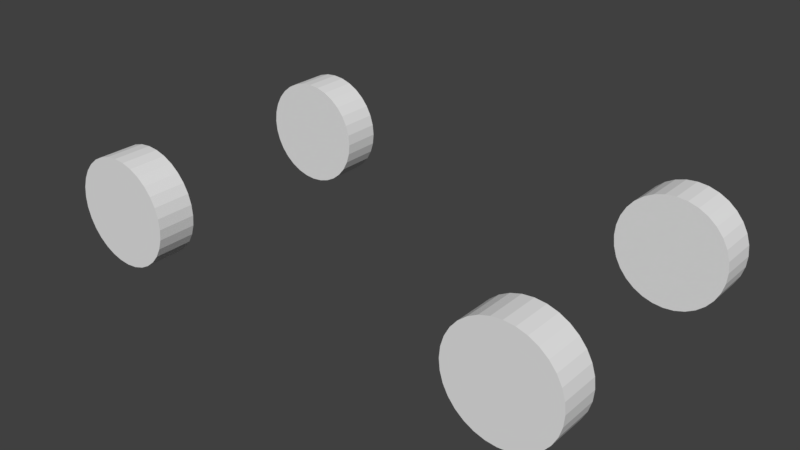 # Source: car1.blend  (saved by Blender 2.79.0; exported with 4.5.12 LTS)
import bpy
from mathutils import Matrix  # noqa: F401  (used for matrix-valued properties, if any)

bpy.ops.wm.read_factory_settings(use_empty=True)
scene = bpy.context.scene
scene.name = 'Scene'

# ---- collections
col_collection_1 = bpy.data.collections.new('Collection 1'); scene.collection.children.link(col_collection_1)
col_collection_7 = bpy.data.collections.new('Collection 7'); scene.collection.children.link(col_collection_7)

# ---- world
world_world = bpy.data.worlds.new('World'); scene.world = world_world
world_world.color = (0.05088, 0.05088, 0.05088)
world_world.use_sun_shadow = False
world_world.sun_shadow_jitter_overblur = 0.0
world_world.cycles.sampling_method = 'MANUAL'

# ---- meshes
me_cube_001 = bpy.data.meshes.new('Cube.001')
me_cube_001.from_pydata([(78.96, 115.3, 102.6), (78.96, 115.3, 202.6), (74.93, 115.3, 200.7), (71.05, 115.3, 195.0), (67.48, 115.3, 185.8), (64.35, 115.3, 173.3), (61.78, 115.3, 158.2), (59.87, 115.3, 140.9), (58.7, 115.3, 122.1), (58.3, 115.3, 102.6), (58.7, 115.3, 83.1), (59.87, 115.3, 64.34), (61.78, 115.3, 47.05), (64.35, 115.3, 31.9), (67.48, 115.3, 19.46), (71.05, 115.3, 10.22), (74.93, 115.3, 4.533), (78.96, 115.3, 2.611), (82.99, 115.3, 4.533), (86.86, 115.3, 10.22), (90.43, 115.3, 19.46), (93.56, 115.3, 31.9), (96.13, 115.3, 47.05), (98.04, 115.3, 64.34), (99.22, 115.3, 83.1), (99.61, 115.3, 102.6), (99.22, 115.3, 122.1), (98.04, 115.3, 140.9), (96.13, 115.3, 158.2), (93.56, 115.3, 173.3), (90.43, 115.3, 185.8), (86.86, 115.3, 195.0), (82.99, 115.3, 200.7), (74.93, 84.65, 200.7), (78.96, 84.65, 202.6), (78.96, 84.65, 102.6), (71.05, 84.65, 195.0), (67.48, 84.65, 185.8), (64.35, 84.65, 173.3), (61.78, 84.65, 158.2), (59.87, 84.65, 140.9), (58.7, 84.65, 122.1), (58.3, 84.65, 102.6), (58.7, 84.65, 83.1), (59.87, 84.65, 64.34), (61.78, 84.65, 47.05), (64.35, 84.65, 31.9), (67.48, 84.65, 19.46), (71.05, 84.65, 10.22), (74.93, 84.65, 4.533), (78.96, 84.65, 2.611), (82.99, 84.65, 4.533), (86.86, 84.65, 10.22), (90.43, 84.65, 19.46), (93.56, 84.65, 31.9), (96.13, 84.65, 47.05), (98.04, 84.65, 64.34), (99.22, 84.65, 83.1), (99.61, 84.65, 102.6), (99.22, 84.65, 122.1), (98.04, 84.65, 140.9), (96.13, 84.65, 158.2), (93.56, 84.65, 173.3), (90.43, 84.65, 185.8), (86.86, 84.65, 195.0), (82.99, 84.65, 200.7), (-82.62, 115.3, 102.6), (-82.62, 115.3, 202.6), (-86.65, 115.3, 200.7), (-90.53, 115.3, 195.0), (-94.1, 115.3, 185.8), (-97.23, 115.3, 173.3), (-99.8, 115.3, 158.2), (-101.7, 115.3, 140.9), (-102.9, 115.3, 122.1), (-103.3, 115.3, 102.6), (-102.9, 115.3, 83.1), (-101.7, 115.3, 64.34), (-99.8, 115.3, 47.05), (-97.23, 115.3, 31.9), (-94.1, 115.3, 19.46), (-90.53, 115.3, 10.22), (-86.65, 115.3, 4.533), (-82.62, 115.3, 2.611), (-78.59, 115.3, 4.533), (-74.72, 115.3, 10.22), (-71.15, 115.3, 19.46), (-68.02, 115.3, 31.9), (-65.45, 115.3, 47.05), (-63.54, 115.3, 64.34), (-62.36, 115.3, 83.1), (-61.97, 115.3, 102.6), (-62.36, 115.3, 122.1), (-63.54, 115.3, 140.9), (-65.45, 115.3, 158.2), (-68.02, 115.3, 173.3), (-71.15, 115.3, 185.8), (-74.72, 115.3, 195.0), (-78.59, 115.3, 200.7), (-86.65, 84.65, 200.7), (-82.62, 84.65, 202.6), (-82.62, 84.65, 102.6), (-90.53, 84.65, 195.0), (-94.1, 84.65, 185.8), (-97.23, 84.65, 173.3), (-99.8, 84.65, 158.2), (-101.7, 84.65, 140.9), (-102.9, 84.65, 122.1), (-103.3, 84.65, 102.6), (-102.9, 84.65, 83.1), (-101.7, 84.65, 64.34), (-99.8, 84.65, 47.05), (-97.23, 84.65, 31.9), (-94.1, 84.65, 19.46), (-90.53, 84.65, 10.22), (-86.65, 84.65, 4.533), (-82.62, 84.65, 2.611), (-78.59, 84.65, 4.533), (-74.72, 84.65, 10.22), (-71.15, 84.65, 19.46), (-68.02, 84.65, 31.9), (-65.45, 84.65, 47.05), (-63.54, 84.65, 64.34), (-62.36, 84.65, 83.1), (-61.97, 84.65, 102.6), (-62.36, 84.65, 122.1), (-63.54, 84.65, 140.9), (-65.45, 84.65, 158.2), (-68.02, 84.65, 173.3), (-71.15, 84.65, 185.8), (-74.72, 84.65, 195.0), (-78.59, 84.65, 200.7), (-82.62, -84.65, 102.6), (-82.62, -84.65, 202.6), (-86.65, -84.65, 200.7), (-90.53, -84.65, 195.0), (-94.1, -84.65, 185.8), (-97.23, -84.65, 173.3), (-99.8, -84.65, 158.2), (-101.7, -84.65, 140.9), (-102.9, -84.65, 122.1), (-103.3, -84.65, 102.6), (-102.9, -84.65, 83.1), (-101.7, -84.65, 64.34), (-99.8, -84.65, 47.05), (-97.23, -84.65, 31.9), (-94.1, -84.65, 19.46), (-90.53, -84.65, 10.22), (-86.65, -84.65, 4.533), (-82.62, -84.65, 2.611), (-78.59, -84.65, 4.533), (-74.72, -84.65, 10.22), (-71.15, -84.65, 19.46), (-68.02, -84.65, 31.9), (-65.45, -84.65, 47.05), (-63.54, -84.65, 64.34), (-62.36, -84.65, 83.1), (-61.97, -84.65, 102.6), (-62.36, -84.65, 122.1), (-63.54, -84.65, 140.9), (-65.45, -84.65, 158.2), (-68.02, -84.65, 173.3), (-71.15, -84.65, 185.8), (-74.72, -84.65, 195.0), (-78.59, -84.65, 200.7), (-86.65, -115.3, 200.7), (-82.62, -115.3, 202.6), (-82.62, -115.3, 102.6), (-90.53, -115.3, 195.0), (-94.1, -115.3, 185.8), (-97.23, -115.3, 173.3), (-99.8, -115.3, 158.2), (-101.7, -115.3, 140.9), (-102.9, -115.3, 122.1), (-103.3, -115.3, 102.6), (-102.9, -115.3, 83.1), (-101.7, -115.3, 64.34), (-99.8, -115.3, 47.05), (-97.23, -115.3, 31.9), (-94.1, -115.3, 19.46), (-90.53, -115.3, 10.22), (-86.65, -115.3, 4.533), (-82.62, -115.3, 2.611), (-78.59, -115.3, 4.533), (-74.72, -115.3, 10.22), (-71.15, -115.3, 19.46), (-68.02, -115.3, 31.9), (-65.45, -115.3, 47.05), (-63.54, -115.3, 64.34), (-62.36, -115.3, 83.1), (-61.97, -115.3, 102.6), (-62.36, -115.3, 122.1), (-63.54, -115.3, 140.9), (-65.45, -115.3, 158.2), (-68.02, -115.3, 173.3), (-71.15, -115.3, 185.8), (-74.72, -115.3, 195.0), (-78.59, -115.3, 200.7), (78.96, -84.65, 102.6), (78.96, -84.65, 202.6), (74.93, -84.65, 200.7), (71.05, -84.65, 195.0), (67.48, -84.65, 185.8), (64.35, -84.65, 173.3), (61.78, -84.65, 158.2), (59.87, -84.65, 140.9), (58.7, -84.65, 122.1), (58.3, -84.65, 102.6), (58.7, -84.65, 83.1), (59.87, -84.65, 64.34), (61.78, -84.65, 47.05), (64.35, -84.65, 31.9), (67.48, -84.65, 19.46), (71.05, -84.65, 10.22), (74.93, -84.65, 4.533), (78.96, -84.65, 2.611), (82.99, -84.65, 4.533), (86.86, -84.65, 10.22), (90.43, -84.65, 19.46), (93.56, -84.65, 31.9), (96.13, -84.65, 47.05), (98.04, -84.65, 64.34), (99.22, -84.65, 83.1), (99.61, -84.65, 102.6), (99.22, -84.65, 122.1), (98.04, -84.65, 140.9), (96.13, -84.65, 158.2), (93.56, -84.65, 173.3), (90.43, -84.65, 185.8), (86.86, -84.65, 195.0), (82.99, -84.65, 200.7), (74.93, -115.3, 200.7), (78.96, -115.3, 202.6), (78.96, -115.3, 102.6), (71.05, -115.3, 195.0), (67.48, -115.3, 185.8), (64.35, -115.3, 173.3), (61.78, -115.3, 158.2), (59.87, -115.3, 140.9), (58.7, -115.3, 122.1), (58.3, -115.3, 102.6), (58.7, -115.3, 83.1), (59.87, -115.3, 64.34), (61.78, -115.3, 47.05), (64.35, -115.3, 31.9), (67.48, -115.3, 19.46), (71.05, -115.3, 10.22), (74.93, -115.3, 4.533), (78.96, -115.3, 2.611), (82.99, -115.3, 4.533), (86.86, -115.3, 10.22), (90.43, -115.3, 19.46), (93.56, -115.3, 31.9), (96.13, -115.3, 47.05), (98.04, -115.3, 64.34), (99.22, -115.3, 83.1), (99.61, -115.3, 102.6), (99.22, -115.3, 122.1), (98.04, -115.3, 140.9), (96.13, -115.3, 158.2), (93.56, -115.3, 173.3), (90.43, -115.3, 185.8), (86.86, -115.3, 195.0), (82.99, -115.3, 200.7)], [], [(0, 2, 1), (0, 3, 2), (0, 4, 3), (0, 5, 4), (0, 6, 5), (0, 7, 6), (0, 8, 7), (0, 9, 8), (0, 10, 9), (0, 11, 10), (0, 12, 11), (0, 13, 12), (0, 14, 13), (0, 15, 14), (0, 16, 15), (0, 17, 16), (0, 18, 17), (0, 19, 18), (0, 20, 19), (0, 21, 20), (0, 22, 21), (0, 23, 22), (0, 24, 23), (0, 25, 24), (0, 26, 25), (0, 27, 26), (0, 28, 27), (0, 29, 28), (0, 30, 29), (0, 31, 30), (0, 32, 31), (0, 1, 32), (35, 34, 33), (35, 33, 36), (35, 36, 37), (35, 37, 38), (35, 38, 39), (35, 39, 40), (35, 40, 41), (35, 41, 42), (35, 42, 43), (35, 43, 44), (35, 44, 45), (35, 45, 46), (35, 46, 47), (35, 47, 48), (35, 48, 49), (35, 49, 50), (35, 50, 51), (35, 51, 52), (35, 52, 53), (35, 53, 54), (35, 54, 55), (35, 55, 56), (35, 56, 57), (35, 57, 58), (35, 58, 59), (35, 59, 60), (35, 60, 61), (35, 61, 62), (35, 62, 63), (35, 63, 64), (35, 64, 65), (35, 65, 34), (21, 22, 55, 54), (28, 29, 62, 61), (8, 9, 42, 41), (15, 16, 49, 48), (22, 23, 56, 55), (2, 3, 36, 33), (29, 30, 63, 62), (9, 10, 43, 42), (16, 17, 50, 49), (23, 24, 57, 56), (3, 4, 37, 36), (30, 31, 64, 63), (10, 11, 44, 43), (17, 18, 51, 50), (24, 25, 58, 57), (4, 5, 38, 37), (31, 32, 65, 64), (11, 12, 45, 44), (18, 19, 52, 51), (25, 26, 59, 58), (5, 6, 39, 38), (32, 1, 34, 65), (12, 13, 46, 45), (19, 20, 53, 52), (26, 27, 60, 59), (6, 7, 40, 39), (13, 14, 47, 46), (20, 21, 54, 53), (27, 28, 61, 60), (7, 8, 41, 40), (1, 2, 33, 34), (14, 15, 48, 47), (66, 68, 67), (66, 69, 68), (66, 70, 69), (66, 71, 70), (66, 72, 71), (66, 73, 72), (66, 74, 73), (66, 75, 74), (66, 76, 75), (66, 77, 76), (66, 78, 77), (66, 79, 78), (66, 80, 79), (66, 81, 80), (66, 82, 81), (66, 83, 82), (66, 84, 83), (66, 85, 84), (66, 86, 85), (66, 87, 86), (66, 88, 87), (66, 89, 88), (66, 90, 89), (66, 91, 90), (66, 92, 91), (66, 93, 92), (66, 94, 93), (66, 95, 94), (66, 96, 95), (66, 97, 96), (66, 98, 97), (66, 67, 98), (101, 100, 99), (101, 99, 102), (101, 102, 103), (101, 103, 104), (101, 104, 105), (101, 105, 106), (101, 106, 107), (101, 107, 108), (101, 108, 109), (101, 109, 110), (101, 110, 111), (101, 111, 112), (101, 112, 113), (101, 113, 114), (101, 114, 115), (101, 115, 116), (101, 116, 117), (101, 117, 118), (101, 118, 119), (101, 119, 120), (101, 120, 121), (101, 121, 122), (101, 122, 123), (101, 123, 124), (101, 124, 125), (101, 125, 126), (101, 126, 127), (101, 127, 128), (101, 128, 129), (101, 129, 130), (101, 130, 131), (101, 131, 100), (87, 88, 121, 120), (94, 95, 128, 127), (74, 75, 108, 107), (81, 82, 115, 114), (88, 89, 122, 121), (68, 69, 102, 99), (95, 96, 129, 128), (75, 76, 109, 108), (82, 83, 116, 115), (89, 90, 123, 122), (69, 70, 103, 102), (96, 97, 130, 129), (76, 77, 110, 109), (83, 84, 117, 116), (90, 91, 124, 123), (70, 71, 104, 103), (97, 98, 131, 130), (77, 78, 111, 110), (84, 85, 118, 117), (91, 92, 125, 124), (71, 72, 105, 104), (98, 67, 100, 131), (78, 79, 112, 111), (85, 86, 119, 118), (92, 93, 126, 125), (72, 73, 106, 105), (79, 80, 113, 112), (86, 87, 120, 119), (93, 94, 127, 126), (73, 74, 107, 106), (67, 68, 99, 100), (80, 81, 114, 113), (132, 134, 133), (132, 135, 134), (132, 136, 135), (132, 137, 136), (132, 138, 137), (132, 139, 138), (132, 140, 139), (132, 141, 140), (132, 142, 141), (132, 143, 142), (132, 144, 143), (132, 145, 144), (132, 146, 145), (132, 147, 146), (132, 148, 147), (132, 149, 148), (132, 150, 149), (132, 151, 150), (132, 152, 151), (132, 153, 152), (132, 154, 153), (132, 155, 154), (132, 156, 155), (132, 157, 156), (132, 158, 157), (132, 159, 158), (132, 160, 159), (132, 161, 160), (132, 162, 161), (132, 163, 162), (132, 164, 163), (132, 133, 164), (167, 166, 165), (167, 165, 168), (167, 168, 169), (167, 169, 170), (167, 170, 171), (167, 171, 172), (167, 172, 173), (167, 173, 174), (167, 174, 175), (167, 175, 176), (167, 176, 177), (167, 177, 178), (167, 178, 179), (167, 179, 180), (167, 180, 181), (167, 181, 182), (167, 182, 183), (167, 183, 184), (167, 184, 185), (167, 185, 186), (167, 186, 187), (167, 187, 188), (167, 188, 189), (167, 189, 190), (167, 190, 191), (167, 191, 192), (167, 192, 193), (167, 193, 194), (167, 194, 195), (167, 195, 196), (167, 196, 197), (167, 197, 166), (153, 154, 187, 186), (160, 161, 194, 193), (140, 141, 174, 173), (147, 148, 181, 180), (154, 155, 188, 187), (134, 135, 168, 165), (161, 162, 195, 194), (141, 142, 175, 174), (148, 149, 182, 181), (155, 156, 189, 188), (135, 136, 169, 168), (162, 163, 196, 195), (142, 143, 176, 175), (149, 150, 183, 182), (156, 157, 190, 189), (136, 137, 170, 169), (163, 164, 197, 196), (143, 144, 177, 176), (150, 151, 184, 183), (157, 158, 191, 190), (137, 138, 171, 170), (164, 133, 166, 197), (144, 145, 178, 177), (151, 152, 185, 184), (158, 159, 192, 191), (138, 139, 172, 171), (145, 146, 179, 178), (152, 153, 186, 185), (159, 160, 193, 192), (139, 140, 173, 172), (133, 134, 165, 166), (146, 147, 180, 179), (198, 200, 199), (198, 201, 200), (198, 202, 201), (198, 203, 202), (198, 204, 203), (198, 205, 204), (198, 206, 205), (198, 207, 206), (198, 208, 207), (198, 209, 208), (198, 210, 209), (198, 211, 210), (198, 212, 211), (198, 213, 212), (198, 214, 213), (198, 215, 214), (198, 216, 215), (198, 217, 216), (198, 218, 217), (198, 219, 218), (198, 220, 219), (198, 221, 220), (198, 222, 221), (198, 223, 222), (198, 224, 223), (198, 225, 224), (198, 226, 225), (198, 227, 226), (198, 228, 227), (198, 229, 228), (198, 230, 229), (198, 199, 230), (233, 232, 231), (233, 231, 234), (233, 234, 235), (233, 235, 236), (233, 236, 237), (233, 237, 238), (233, 238, 239), (233, 239, 240), (233, 240, 241), (233, 241, 242), (233, 242, 243), (233, 243, 244), (233, 244, 245), (233, 245, 246), (233, 246, 247), (233, 247, 248), (233, 248, 249), (233, 249, 250), (233, 250, 251), (233, 251, 252), (233, 252, 253), (233, 253, 254), (233, 254, 255), (233, 255, 256), (233, 256, 257), (233, 257, 258), (233, 258, 259), (233, 259, 260), (233, 260, 261), (233, 261, 262), (233, 262, 263), (233, 263, 232), (219, 220, 253, 252), (226, 227, 260, 259), (206, 207, 240, 239), (213, 214, 247, 246), (220, 221, 254, 253), (200, 201, 234, 231), (227, 228, 261, 260), (207, 208, 241, 240), (214, 215, 248, 247), (221, 222, 255, 254), (201, 202, 235, 234), (228, 229, 262, 261), (208, 209, 242, 241), (215, 216, 249, 248), (222, 223, 256, 255), (202, 203, 236, 235), (229, 230, 263, 262), (209, 210, 243, 242), (216, 217, 250, 249), (223, 224, 257, 256), (203, 204, 237, 236), (230, 199, 232, 263), (210, 211, 244, 243), (217, 218, 251, 250), (224, 225, 258, 257), (204, 205, 238, 237), (211, 212, 245, 244), (218, 219, 252, 251), (225, 226, 259, 258), (205, 206, 239, 238), (199, 200, 231, 232), (212, 213, 246, 245)])
me_cube_001.use_remesh_preserve_volume = False
me_cube_001.use_remesh_preserve_attributes = False
me_cube_001.use_mirror_vertex_groups = False
me_cube_001.update()
arm_armature = bpy.data.armatures.new('Armature')  # bones are not reproduced

# ---- objects
ob_cube = bpy.data.objects.new('Cube', me_cube_001)
ob_armature = bpy.data.objects.new('Armature', arm_armature)

# ---- transforms, parenting, visibility, modifiers, constraints
ob_cube.parent = ob_armature
ob_cube.matrix_parent_inverse = Matrix(((0.005817, 0.0, 0.0, 0.0), (0.0, -2.543e-10, 0.005817, 0.0), (0.0, -0.005817, -2.543e-10, 0.0), (0.0, 0.0, 0.0, 1.0)))
ob_cube.location = (0.0, 0.0, 0.0)
ob_cube.scale = (4.841, 2.322, 1.0)
ob_cube.lineart.crease_threshold = 0.0
_vg = ob_cube.vertex_groups.new(name='Root')
_vg = ob_cube.vertex_groups.new(name='RL')
_vg.add([66, 67, 68, 69, 70, 71, 72, 73, 74, 75, 76, 77, 78, 79, 80, 81, 82, 83, 84, 85, 86, 87, 88, 89, 90, 91, 92, 93, 94, 95, 96, 97, 98, 99, 100, 101, 102, 103, 104, 105, 106, 107, 108, 109, 110, 111, 112, 113, 114, 115, 116, 117, 118, 119, 120, 121, 122, 123, 124, 125, 126, 127, 128, 129, 130, 131], 1.0, 'REPLACE')
_vg = ob_cube.vertex_groups.new(name='RR')
_vg.add([132, 133, 134, 135, 136, 137, 138, 139, 140, 141, 142, 143, 144, 145, 146, 147, 148, 149, 150, 151, 152, 153, 154, 155, 156, 157, 158, 159, 160, 161, 162, 163, 164, 165, 166, 167, 168, 169, 170, 171, 172, 173, 174, 175, 176, 177, 178, 179, 180, 181, 182, 183, 184, 185, 186, 187, 188, 189, 190, 191, 192, 193, 194, 195, 196, 197], 1.0, 'REPLACE')
_vg = ob_cube.vertex_groups.new(name='FR')
_vg.add([198, 199, 200, 201, 202, 203, 204, 205, 206, 207, 208, 209, 210, 211, 212, 213, 214, 215, 216, 217, 218, 219, 220, 221, 222, 223, 224, 225, 226, 227, 228, 229, 230, 231, 232, 233, 234, 235, 236, 237, 238, 239, 240, 241, 242, 243, 244, 245, 246, 247, 248, 249, 250, 251, 252, 253, 254, 255, 256, 257, 258, 259, 260, 261, 262, 263], 1.0, 'REPLACE')
_vg = ob_cube.vertex_groups.new(name='FL')
_vg.add([0, 1, 2, 3, 4, 5, 6, 7, 8, 9, 10, 11, 12, 13, 14, 15, 16, 17, 18, 19, 20, 21, 22, 23, 24, 25, 26, 27, 28, 29, 30, 31, 32, 33, 34, 35, 36, 37, 38, 39, 40, 41, 42, 43, 44, 45, 46, 47, 48, 49, 50, 51, 52, 53, 54, 55, 56, 57, 58, 59, 60, 61, 62, 63, 64, 65], 1.0, 'REPLACE')
_m = ob_cube.modifiers.new('Armature', 'ARMATURE')
_m.object = ob_armature
ob_armature.location = (0.0, 0.0, 0.0)
ob_armature.rotation_euler = (1.571, -0.0, 0.0)
ob_armature.scale = (171.9, 171.9, 171.9)
ob_armature.lineart.crease_threshold = 0.0

# ---- collection membership
col_collection_1.objects.link(ob_cube)
col_collection_7.objects.link(ob_armature)

# ---- scene / render settings (as saved in the file)
scene.frame_start = 1; scene.frame_end = 250; scene.frame_set(1)
scene.render.engine = 'BLENDER_EEVEE_NEXT'
scene.render.resolution_percentage = 50
scene.render.dither_intensity = 0.0
scene.cycles.use_denoising = False
scene.cycles.samples = 128
scene.cycles.sampling_pattern = 'TABULATED_SOBOL'
scene.cycles.use_adaptive_sampling = False
scene.cycles.use_light_tree = False
scene.cycles.blur_glossy = 0.0
scene.cycles.sample_clamp_indirect = 0.0
scene.view_settings.view_transform = 'Standard'
scene.unit_settings.scale_length = 0.01
bpy.context.view_layer.update()

# ---- added for rendering (the .blend has no active camera and no usable light): camera, sun
cam_auto = bpy.data.cameras.new('AutoCamera')
cam_auto.lens = 50.0
cam_auto.sensor_width = 36.0
cam_auto.clip_end = 18454.5
ob_auto_camera = bpy.data.objects.new('AutoCamera', cam_auto)
scene.collection.objects.link(ob_auto_camera)
ob_auto_camera.location = (1042.67, -1261.85, 943.843)
ob_auto_camera.rotation_euler = (1.09748, -7.21219e-08, 0.694738)
scene.camera = ob_auto_camera
light_auto_sun = bpy.data.lights.new('AutoSun', 'SUN')
light_auto_sun.energy = 3.0
light_auto_sun.angle = 0.0523599
ob_auto_sun = bpy.data.objects.new('AutoSun', light_auto_sun)
scene.collection.objects.link(ob_auto_sun)
ob_auto_sun.rotation_euler = (0.872665, 0.174533, 0.523599)
bpy.context.view_layer.update()
